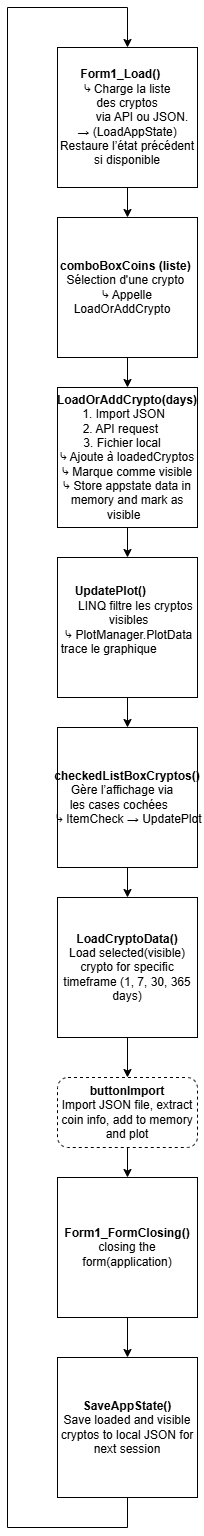

The diagram above was exported from draw.io. Its source (the exported page's mxGraphModel, read from the mxfile embedded in the PNG):
<mxGraphModel dx="1426" dy="1920" grid="1" gridSize="10" guides="1" tooltips="1" connect="1" arrows="1" fold="1" page="1" pageScale="1" pageWidth="827" pageHeight="1169" math="0" shadow="0">
  <root>
    <mxCell id="0" />
    <mxCell id="1" parent="0" />
    <mxCell id="COFh-lZpbBD4xBldMF3k-31" style="edgeStyle=orthogonalEdgeStyle;rounded=0;orthogonalLoop=1;jettySize=auto;html=1;exitX=0.5;exitY=1;exitDx=0;exitDy=0;entryX=0.5;entryY=0;entryDx=0;entryDy=0;" parent="1" source="COFh-lZpbBD4xBldMF3k-6" target="COFh-lZpbBD4xBldMF3k-24" edge="1">
      <mxGeometry relative="1" as="geometry" />
    </mxCell>
    <mxCell id="COFh-lZpbBD4xBldMF3k-6" value="&lt;b&gt;LoadCryptoData()&lt;/b&gt;&lt;div&gt;Load selected(visible) crypto for specific timeframe&amp;nbsp;(1, 7, 30, 365 days)&lt;/div&gt;" style="whiteSpace=wrap;html=1;aspect=fixed;" parent="1" vertex="1">
      <mxGeometry x="330" y="560" width="140" height="140" as="geometry" />
    </mxCell>
    <mxCell id="COFh-lZpbBD4xBldMF3k-8" style="edgeStyle=orthogonalEdgeStyle;rounded=0;orthogonalLoop=1;jettySize=auto;html=1;exitX=0.5;exitY=1;exitDx=0;exitDy=0;entryX=0.5;entryY=0;entryDx=0;entryDy=0;" parent="1" source="COFh-lZpbBD4xBldMF3k-9" target="COFh-lZpbBD4xBldMF3k-11" edge="1">
      <mxGeometry relative="1" as="geometry" />
    </mxCell>
    <mxCell id="COFh-lZpbBD4xBldMF3k-9" value="&lt;div&gt;&lt;b&gt;&lt;font style=&quot;color: light-dark(rgb(0, 0, 0), rgb(204, 0, 0));&quot;&gt;Form1&lt;/font&gt;_Load()&amp;nbsp; &amp;nbsp;&amp;nbsp;&lt;/b&gt;&lt;/div&gt;&lt;div&gt;&amp;nbsp; ⤷ Charge la liste&amp;nbsp;&amp;nbsp;&lt;/div&gt;&lt;div&gt;&amp;nbsp; &amp;nbsp; &amp;nbsp;des cryptos&amp;nbsp; &amp;nbsp; &amp;nbsp;&lt;/div&gt;&lt;div&gt;&amp;nbsp;&lt;span style=&quot;white-space: pre;&quot;&gt;&#09;&lt;/span&gt; via &lt;font style=&quot;color: light-dark(rgb(0, 0, 0), rgb(102, 0, 204));&quot;&gt;API&lt;/font&gt; ou JSON.&lt;/div&gt;&lt;div&gt;→ (LoadAppState) Restaure l’état précédent si disponible&lt;/div&gt;" style="whiteSpace=wrap;html=1;aspect=fixed;" parent="1" vertex="1">
      <mxGeometry x="330" y="-290" width="140" height="140" as="geometry" />
    </mxCell>
    <mxCell id="COFh-lZpbBD4xBldMF3k-10" style="edgeStyle=orthogonalEdgeStyle;rounded=0;orthogonalLoop=1;jettySize=auto;html=1;exitX=0.5;exitY=1;exitDx=0;exitDy=0;entryX=0.5;entryY=0;entryDx=0;entryDy=0;" parent="1" source="COFh-lZpbBD4xBldMF3k-11" target="COFh-lZpbBD4xBldMF3k-13" edge="1">
      <mxGeometry relative="1" as="geometry" />
    </mxCell>
    <mxCell id="COFh-lZpbBD4xBldMF3k-11" value="&lt;div&gt;&lt;font&gt;&lt;b&gt;&lt;font style=&quot;&quot;&gt;comboBoxCoins&lt;/font&gt; (liste)&amp;nbsp;&lt;/b&gt;&lt;/font&gt;&lt;/div&gt;&lt;div&gt;&lt;font&gt;Sélection d'u&lt;font style=&quot;&quot;&gt;ne crypto&amp;nbsp;&lt;/font&gt;&lt;/font&gt;&lt;/div&gt;&lt;div&gt;&lt;font&gt;&lt;font style=&quot;&quot;&gt;⤷ Appelle &lt;/font&gt;&lt;font style=&quot;color: light-dark(rgb(0, 0, 0), rgb(204, 0, 0));&quot;&gt;LoadOrAddCrypto&amp;nbsp;&amp;nbsp;&lt;/font&gt;&amp;nbsp;&lt;/font&gt;&lt;/div&gt;" style="whiteSpace=wrap;html=1;aspect=fixed;" parent="1" vertex="1">
      <mxGeometry x="330" y="-120" width="140" height="140" as="geometry" />
    </mxCell>
    <mxCell id="COFh-lZpbBD4xBldMF3k-12" style="edgeStyle=orthogonalEdgeStyle;rounded=0;orthogonalLoop=1;jettySize=auto;html=1;exitX=0.5;exitY=1;exitDx=0;exitDy=0;entryX=0.5;entryY=0;entryDx=0;entryDy=0;" parent="1" source="COFh-lZpbBD4xBldMF3k-13" target="COFh-lZpbBD4xBldMF3k-15" edge="1">
      <mxGeometry relative="1" as="geometry" />
    </mxCell>
    <mxCell id="COFh-lZpbBD4xBldMF3k-13" value="&lt;div&gt;&lt;b&gt;LoadOrAddCrypto(days)&lt;/b&gt;&lt;/div&gt;&lt;div&gt;&lt;span style=&quot;background-color: transparent; color: light-dark(rgb(0, 0, 0), rgb(255, 255, 255));&quot;&gt;&lt;font style=&quot;color: light-dark(rgb(0, 0, 0), rgb(204, 0, 0));&quot;&gt;&amp;nbsp;1.&lt;/font&gt;&lt;/span&gt;&lt;span style=&quot;background-color: transparent; color: light-dark(rgb(0, 0, 0), rgb(255, 255, 255));&quot;&gt; Import &lt;/span&gt;&lt;span style=&quot;background-color: transparent; color: light-dark(rgb(0, 0, 0), rgb(255, 255, 255));&quot;&gt;&lt;font style=&quot;color: light-dark(rgb(0, 0, 0), rgb(102, 0, 204));&quot;&gt;JSON&lt;/font&gt;&lt;/span&gt;&lt;span style=&quot;background-color: transparent; color: light-dark(rgb(0, 0, 0), rgb(255, 255, 255));&quot;&gt;&amp;nbsp; &amp;nbsp;&lt;/span&gt;&lt;/div&gt;&lt;div&gt;&lt;span style=&quot;background-color: transparent;&quot;&gt;&lt;font style=&quot;color: light-dark(rgb(0, 0, 0), rgb(204, 0, 0));&quot;&gt;&amp;nbsp;2.&lt;/font&gt;&lt;/span&gt;&lt;span style=&quot;background-color: transparent;&quot;&gt;&lt;font style=&quot;color: light-dark(rgb(0, 0, 0), rgb(102, 0, 204));&quot;&gt; API &lt;/font&gt;&lt;/span&gt;&lt;span style=&quot;background-color: transparent; color: light-dark(rgb(0, 0, 0), rgb(255, 255, 255));&quot;&gt;request&amp;nbsp; &amp;nbsp; &amp;nbsp;&lt;/span&gt;&lt;/div&gt;&lt;div&gt;&lt;span style=&quot;background-color: transparent;&quot;&gt;&lt;font style=&quot;color: light-dark(rgb(0, 0, 0), rgb(204, 0, 0));&quot;&gt;3.&lt;/font&gt;&lt;/span&gt;&lt;span style=&quot;background-color: transparent; color: light-dark(rgb(0, 0, 0), rgb(255, 255, 255));&quot;&gt; Fichier&lt;/span&gt;&lt;span style=&quot;background-color: transparent;&quot;&gt;&lt;font style=&quot;color: light-dark(rgb(0, 0, 0), rgb(102, 0, 204));&quot;&gt; local&amp;nbsp;&lt;/font&gt;&lt;/span&gt;&lt;span style=&quot;background-color: transparent; color: light-dark(rgb(0, 0, 0), rgb(255, 255, 255));&quot;&gt; &amp;nbsp;&lt;/span&gt;&lt;/div&gt;&lt;div&gt;&lt;span style=&quot;background-color: transparent; color: light-dark(rgb(0, 0, 0), rgb(255, 255, 255));&quot;&gt;⤷ Ajoute à loadedCryptos&lt;/span&gt;&lt;/div&gt;&lt;div&gt;⤷ Marque comme visible&lt;/div&gt;&lt;div&gt;&lt;span style=&quot;background-color: transparent; color: light-dark(rgb(0, 0, 0), rgb(255, 255, 255));&quot;&gt;⤷&lt;/span&gt;&lt;span style=&quot;background-color: transparent; color: light-dark(rgb(0, 0, 0), rgb(255, 255, 255));&quot;&gt;&amp;nbsp;Store appstate data in memory and mark as visible&amp;nbsp;&amp;nbsp;&lt;/span&gt;&lt;/div&gt;" style="whiteSpace=wrap;html=1;aspect=fixed;" parent="1" vertex="1">
      <mxGeometry x="330" y="50" width="140" height="140" as="geometry" />
    </mxCell>
    <mxCell id="COFh-lZpbBD4xBldMF3k-35" style="edgeStyle=orthogonalEdgeStyle;rounded=0;orthogonalLoop=1;jettySize=auto;html=1;exitX=0.5;exitY=1;exitDx=0;exitDy=0;entryX=0.5;entryY=0;entryDx=0;entryDy=0;" parent="1" source="COFh-lZpbBD4xBldMF3k-15" target="COFh-lZpbBD4xBldMF3k-16" edge="1">
      <mxGeometry relative="1" as="geometry" />
    </mxCell>
    <mxCell id="COFh-lZpbBD4xBldMF3k-15" value="&lt;div&gt;&lt;span style=&quot;background-color: transparent;&quot;&gt;&lt;font style=&quot;color: light-dark(rgb(0, 0, 0), rgb(204, 0, 0));&quot;&gt;&lt;b&gt;UpdatePlot&lt;/b&gt;&lt;/font&gt;&lt;/span&gt;&lt;span style=&quot;background-color: transparent; color: light-dark(rgb(0, 0, 0), rgb(255, 255, 255));&quot;&gt;&lt;b&gt;()&amp;nbsp; &lt;/b&gt;&amp;nbsp; &amp;nbsp; &amp;nbsp; &amp;nbsp;&amp;nbsp;&lt;/span&gt;&lt;/div&gt;&lt;div&gt;&amp;nbsp; &amp;nbsp; &amp;nbsp;&lt;font style=&quot;color: light-dark(rgb(0, 0, 0), rgb(102, 0, 204));&quot;&gt;LINQ&lt;/font&gt; filtre les cryptos&lt;/div&gt;&lt;div&gt;&amp;nbsp;visibles&lt;/div&gt;&lt;div&gt;&amp;nbsp;⤷ &lt;font style=&quot;color: light-dark(rgb(0, 0, 0), rgb(204, 0, 0));&quot;&gt;PlotManager.PlotData&lt;/font&gt; trace le&amp;nbsp;&lt;span style=&quot;background-color: transparent; color: light-dark(rgb(0, 0, 0), rgb(255, 255, 255));&quot;&gt;graphique&amp;nbsp; &amp;nbsp; &amp;nbsp; &amp;nbsp; &amp;nbsp; &amp;nbsp; &amp;nbsp; &amp;nbsp;&lt;/span&gt;&lt;/div&gt;" style="whiteSpace=wrap;html=1;aspect=fixed;" parent="1" vertex="1">
      <mxGeometry x="330" y="220" width="140" height="140" as="geometry" />
    </mxCell>
    <mxCell id="COFh-lZpbBD4xBldMF3k-34" style="edgeStyle=orthogonalEdgeStyle;rounded=0;orthogonalLoop=1;jettySize=auto;html=1;exitX=0.5;exitY=1;exitDx=0;exitDy=0;entryX=0.5;entryY=0;entryDx=0;entryDy=0;" parent="1" source="COFh-lZpbBD4xBldMF3k-16" target="COFh-lZpbBD4xBldMF3k-6" edge="1">
      <mxGeometry relative="1" as="geometry" />
    </mxCell>
    <mxCell id="COFh-lZpbBD4xBldMF3k-16" value="&lt;div&gt;&lt;b&gt;&amp;nbsp;checkedListBoxCryptos()&lt;/b&gt;&amp;nbsp;&lt;/div&gt;&lt;div&gt;Gère l’affichage via&amp;nbsp; &amp;nbsp;&lt;/div&gt;&lt;div&gt;&amp;nbsp;les cases cochées&amp;nbsp; &amp;nbsp; &amp;nbsp;&amp;nbsp;&lt;/div&gt;&lt;div&gt;&amp;nbsp;⤷ &lt;font style=&quot;color: light-dark(rgb(0, 0, 0), rgb(204, 0, 0));&quot;&gt;ItemCheck&lt;/font&gt; → &lt;font style=&quot;color: light-dark(rgb(0, 0, 0), rgb(204, 0, 0));&quot;&gt;UpdatePlot&lt;/font&gt;&lt;/div&gt;" style="whiteSpace=wrap;html=1;aspect=fixed;" parent="1" vertex="1">
      <mxGeometry x="330" y="390" width="140" height="140" as="geometry" />
    </mxCell>
    <mxCell id="COFh-lZpbBD4xBldMF3k-26" style="edgeStyle=orthogonalEdgeStyle;rounded=0;orthogonalLoop=1;jettySize=auto;html=1;exitX=0.5;exitY=1;exitDx=0;exitDy=0;entryX=0.5;entryY=0;entryDx=0;entryDy=0;" parent="1" source="COFh-lZpbBD4xBldMF3k-17" target="COFh-lZpbBD4xBldMF3k-9" edge="1">
      <mxGeometry relative="1" as="geometry">
        <mxPoint x="230" y="-360" as="targetPoint" />
        <Array as="points">
          <mxPoint x="400" y="1190" />
          <mxPoint x="280" y="1190" />
          <mxPoint x="280" y="-330" />
          <mxPoint x="400" y="-330" />
        </Array>
      </mxGeometry>
    </mxCell>
    <mxCell id="COFh-lZpbBD4xBldMF3k-17" value="&lt;b&gt;SaveAppState()&lt;/b&gt;&lt;div&gt;Save loaded and visible cryptos to local JSON for next session&lt;/div&gt;" style="whiteSpace=wrap;html=1;aspect=fixed;" parent="1" vertex="1">
      <mxGeometry x="330" y="1020" width="140" height="140" as="geometry" />
    </mxCell>
    <mxCell id="COFh-lZpbBD4xBldMF3k-22" style="edgeStyle=orthogonalEdgeStyle;rounded=0;orthogonalLoop=1;jettySize=auto;html=1;exitX=0.5;exitY=1;exitDx=0;exitDy=0;" parent="1" edge="1">
      <mxGeometry relative="1" as="geometry">
        <mxPoint x="380" y="940" as="sourcePoint" />
        <mxPoint x="380" y="940" as="targetPoint" />
      </mxGeometry>
    </mxCell>
    <mxCell id="COFh-lZpbBD4xBldMF3k-30" style="edgeStyle=orthogonalEdgeStyle;rounded=0;orthogonalLoop=1;jettySize=auto;html=1;exitX=0.5;exitY=1;exitDx=0;exitDy=0;entryX=0.5;entryY=0;entryDx=0;entryDy=0;" parent="1" source="COFh-lZpbBD4xBldMF3k-24" target="COFh-lZpbBD4xBldMF3k-27" edge="1">
      <mxGeometry relative="1" as="geometry" />
    </mxCell>
    <mxCell id="COFh-lZpbBD4xBldMF3k-24" value="&lt;b&gt;buttonImport&lt;/b&gt;&lt;div&gt;Import JSON file, extract coin info, add to memory and plot&lt;/div&gt;" style="rounded=1;whiteSpace=wrap;html=1;dashed=1;" parent="1" vertex="1">
      <mxGeometry x="330" y="740" width="140" height="70" as="geometry" />
    </mxCell>
    <mxCell id="COFh-lZpbBD4xBldMF3k-29" style="edgeStyle=orthogonalEdgeStyle;rounded=0;orthogonalLoop=1;jettySize=auto;html=1;exitX=0.5;exitY=1;exitDx=0;exitDy=0;" parent="1" source="COFh-lZpbBD4xBldMF3k-27" target="COFh-lZpbBD4xBldMF3k-17" edge="1">
      <mxGeometry relative="1" as="geometry" />
    </mxCell>
    <mxCell id="COFh-lZpbBD4xBldMF3k-27" value="&lt;b&gt;Form1_FormClosing()&lt;/b&gt;&lt;div&gt;closing the form(application)&lt;/div&gt;" style="whiteSpace=wrap;html=1;aspect=fixed;" parent="1" vertex="1">
      <mxGeometry x="330" y="840" width="140" height="140" as="geometry" />
    </mxCell>
    <mxCell id="COFh-lZpbBD4xBldMF3k-28" style="edgeStyle=orthogonalEdgeStyle;rounded=0;orthogonalLoop=1;jettySize=auto;html=1;exitX=0.5;exitY=1;exitDx=0;exitDy=0;" parent="1" edge="1">
      <mxGeometry relative="1" as="geometry">
        <mxPoint x="400" y="850" as="sourcePoint" />
        <mxPoint x="400" y="850" as="targetPoint" />
      </mxGeometry>
    </mxCell>
  </root>
</mxGraphModel>